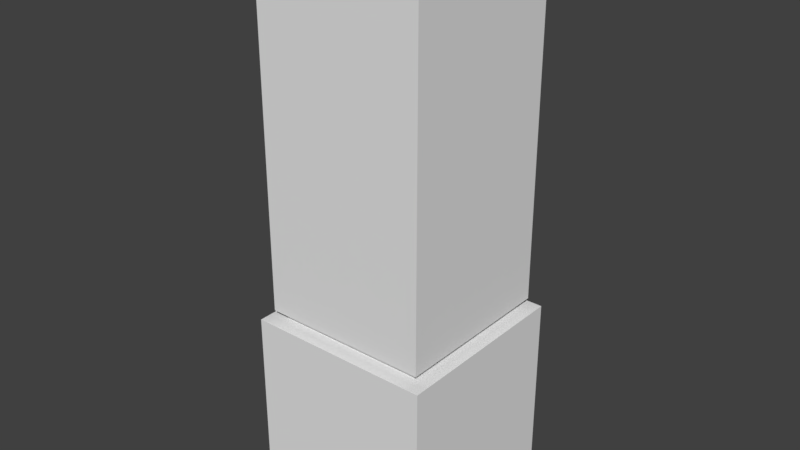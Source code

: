 # Source: Signal_Controller.blend  (saved by Blender 2.79.0; exported with 4.5.12 LTS)
import bpy
from mathutils import Matrix  # noqa: F401  (used for matrix-valued properties, if any)

bpy.ops.wm.read_factory_settings(use_empty=True)
scene = bpy.context.scene
scene.name = 'Scene'

# ---- collections
col_collection_1 = bpy.data.collections.new('Collection 1'); scene.collection.children.link(col_collection_1)

# ---- world
world_world = bpy.data.worlds.new('World'); scene.world = world_world
world_world.color = (0.05088, 0.05088, 0.05088)
world_world.use_sun_shadow = False
world_world.sun_shadow_jitter_overblur = 0.0
world_world.cycles.sampling_method = 'MANUAL'

# ---- meshes
me_cube_021 = bpy.data.meshes.new('Cube.021')
me_cube_021.from_pydata([(-1.0, -1.0, -1.0), (-1.0, -1.0, 1.0), (-1.0, 1.0, -1.0), (-1.0, 1.0, 1.0), (1.0, -1.0, -1.0), (1.0, -1.0, 1.0), (1.0, 1.0, -1.0), (1.0, 1.0, 1.0)], [], [(0, 1, 3, 2), (2, 3, 7, 6), (6, 7, 5, 4), (4, 5, 1, 0), (2, 6, 4, 0), (7, 3, 1, 5)])
me_cube_021.use_remesh_preserve_volume = False
me_cube_021.use_remesh_preserve_attributes = False
me_cube_021.use_mirror_vertex_groups = False
me_cube_021.update()
me_cube_022 = bpy.data.meshes.new('Cube.022')
me_cube_022.from_pydata([(-0.9, -0.9, -1.0), (-0.7955, -0.7955, 1.0), (-0.9, 0.9, -1.0), (-0.7955, 0.7955, 1.0), (0.9, -0.9, -1.0), (0.7955, -0.7955, 1.0), (0.9, 0.9, -1.0), (0.7955, 0.7955, 1.0), (-0.9, -0.9, 1.0), (-0.9, 0.9, 1.0), (0.9, 0.9, 1.0), (0.9, -0.9, 1.0), (-0.9, -0.9, 34.8), (-0.9, 0.9, 34.8), (0.9, 0.9, 34.8), (0.9, -0.9, 34.8), (-0.7955, -0.7955, 34.0), (-0.7955, 0.7955, 34.0), (0.7955, 0.7955, 34.0), (0.7955, -0.7955, 34.0), (-0.9, 0.69, -1.0), (-0.9, -0.69, -1.0), (-0.9, -0.8043, 1.0), (-0.9, 0.8043, 1.0), (0.9, -0.69, -1.0), (0.9, 0.69, -1.0), (0.9, 0.7312, 1.0), (0.9, -0.7312, 1.0), (-0.7955, -0.7312, 1.0), (-0.7955, 0.7312, 1.0), (0.7955, 0.7312, 1.0), (0.7955, -0.7312, 1.0), (-0.9, -0.6306, 35.6), (-0.9, 0.6306, 35.6), (0.9, 0.6306, 35.6), (0.9, -0.6306, 35.6), (-0.7955, -0.7312, 30.0), (-0.7955, 0.7312, 30.0), (0.7955, 0.7312, 30.0), (0.7955, -0.7312, 30.0), (-0.81, -0.81, -2.0), (-0.81, -0.81, 0.0), (-0.81, 0.81, -2.0), (-0.81, 0.81, 0.0), (0.81, -0.81, -2.0), (0.81, -0.81, 0.0), (0.81, 0.81, -2.0), (0.81, 0.81, 0.0), (0.9, -0.9, 31.1), (0.9, 0.9, 31.1), (-0.9, -0.9, 31.1), (-0.9, 0.9, 31.1), (0.9, -0.7312, 31.1), (0.9, 0.7312, 31.1), (-0.9, 0.8043, 31.1), (-0.9, -0.8043, 31.1), (-0.94, -0.8043, 1.0), (-0.94, 0.8043, 1.0), (-0.94, 0.8043, 31.1), (-0.94, -0.8043, 31.1), (-0.9, -0.6306, 37.6), (-0.9, 0.6306, 37.6), (0.9, 0.6306, 37.6), (0.9, -0.6306, 37.6), (-0.9973, -0.6411, 20.19), (-0.9973, -0.6411, 20.77), (-0.9973, -0.5835, 20.19), (-0.9973, -0.5835, 20.77), (-0.9397, -0.6411, 20.19), (-0.9397, -0.6411, 20.77), (-0.9397, -0.5835, 20.19), (-0.9397, -0.5835, 20.77), (-0.9973, -0.5749, 20.11), (-0.9973, -0.6498, 20.11), (-0.9973, -0.6498, 20.85), (-0.9973, -0.5749, 20.85), (-1.068, -0.5749, 20.11), (-1.068, -0.6498, 20.11), (-1.068, -0.6498, 20.85), (-1.068, -0.5749, 20.85), (-1.012, -0.5899, 20.11), (-1.012, -0.6348, 20.11), (-1.054, -0.5899, 20.11), (-1.054, -0.6348, 20.11), (-1.012, -0.5899, 18.48), (-1.012, -0.6348, 18.48), (-1.054, -0.5899, 18.48), (-1.054, -0.6348, 18.48), (-0.9685, -0.6923, 18.08), (-0.9685, -0.6923, 22.88), (-0.9685, -0.5323, 18.08), (-0.9685, -0.5323, 22.88), (-0.8725, -0.6923, 18.08), (-0.8725, -0.6923, 22.88), (-0.8725, -0.5323, 18.08), (-0.8725, -0.5323, 22.88), (-0.9753, -0.1512, 13.04), (-0.9753, 0.1512, 13.04), (-0.923, -0.1966, 13.04), (-0.923, 0.1966, 13.04), (-0.923, -0.1512, 13.44), (-0.923, 0.1512, 13.44), (-0.9753, 0.3488, 13.04), (-0.9753, 0.6512, 13.04), (-0.923, 0.3034, 13.04), (-0.923, 0.6966, 13.04), (-0.923, 0.3488, 13.44), (-0.923, 0.6512, 13.44), (-0.9753, -0.6712, 13.04), (-0.9753, -0.3688, 13.04), (-0.923, -0.7166, 13.04), (-0.923, -0.3234, 13.04), (-0.923, -0.6712, 13.44), (-0.923, -0.3688, 13.44), (-0.9753, -0.1512, 12.04), (-0.9753, 0.1512, 12.04), (-0.923, -0.1966, 12.04), (-0.923, 0.1966, 12.04), (-0.923, -0.1512, 12.44), (-0.923, 0.1512, 12.44), (-0.9753, 0.3488, 12.04), (-0.9753, 0.6512, 12.04), (-0.923, 0.3034, 12.04), (-0.923, 0.6966, 12.04), (-0.923, 0.3488, 12.44), (-0.923, 0.6512, 12.44), (-0.9753, -0.6712, 12.04), (-0.9753, -0.3688, 12.04), (-0.923, -0.7166, 12.04), (-0.923, -0.3234, 12.04), (-0.923, -0.6712, 12.44), (-0.923, -0.3688, 12.44), (-0.9753, -0.1512, 11.04), (-0.9753, 0.1512, 11.04), (-0.923, -0.1966, 11.04), (-0.923, 0.1966, 11.04), (-0.923, -0.1512, 11.44), (-0.923, 0.1512, 11.44), (-0.9753, 0.3488, 11.04), (-0.9753, 0.6512, 11.04), (-0.923, 0.3034, 11.04), (-0.923, 0.6966, 11.04), (-0.923, 0.3488, 11.44), (-0.923, 0.6512, 11.44), (-0.9753, -0.6712, 11.04), (-0.9753, -0.3688, 11.04), (-0.923, -0.7166, 11.04), (-0.923, -0.3234, 11.04), (-0.923, -0.6712, 11.44), (-0.923, -0.3688, 11.44), (-0.9753, -0.1512, 10.04), (-0.9753, 0.1512, 10.04), (-0.923, -0.1966, 10.04), (-0.923, 0.1966, 10.04), (-0.923, -0.1512, 10.44), (-0.923, 0.1512, 10.44), (-0.9753, 0.3488, 10.04), (-0.9753, 0.6512, 10.04), (-0.923, 0.3034, 10.04), (-0.923, 0.6966, 10.04), (-0.923, 0.3488, 10.44), (-0.923, 0.6512, 10.44), (-0.9753, -0.6712, 10.04), (-0.9753, -0.3688, 10.04), (-0.923, -0.7166, 10.04), (-0.923, -0.3234, 10.04), (-0.923, -0.6712, 10.44), (-0.923, -0.3688, 10.44), (-0.9753, -0.1512, 9.045), (-0.9753, 0.1512, 9.045), (-0.923, -0.1966, 9.045), (-0.923, 0.1966, 9.045), (-0.923, -0.1512, 9.445), (-0.923, 0.1512, 9.445), (-0.9753, 0.3488, 9.045), (-0.9753, 0.6512, 9.045), (-0.923, 0.3034, 9.045), (-0.923, 0.6966, 9.045), (-0.923, 0.3488, 9.445), (-0.923, 0.6512, 9.445), (-0.9753, -0.6712, 9.045), (-0.9753, -0.3688, 9.045), (-0.923, -0.7166, 9.045), (-0.923, -0.3234, 9.045), (-0.923, -0.6712, 9.445), (-0.923, -0.3688, 9.445), (-0.9753, -0.1512, 8.045), (-0.9753, 0.1512, 8.045), (-0.923, -0.1966, 8.045), (-0.923, 0.1966, 8.045), (-0.923, -0.1512, 8.445), (-0.923, 0.1512, 8.445), (-0.9753, 0.3488, 8.045), (-0.9753, 0.6512, 8.045), (-0.923, 0.3034, 8.045), (-0.923, 0.6966, 8.045), (-0.923, 0.3488, 8.445), (-0.923, 0.6512, 8.445), (-0.9753, -0.6712, 8.045), (-0.9753, -0.3688, 8.045), (-0.923, -0.7166, 8.045), (-0.923, -0.3234, 8.045), (-0.923, -0.6712, 8.445), (-0.923, -0.3688, 8.445), (-0.9753, -0.1512, 7.045), (-0.9753, 0.1512, 7.045), (-0.923, -0.1966, 7.045), (-0.923, 0.1966, 7.045), (-0.923, -0.1512, 7.445), (-0.923, 0.1512, 7.445), (-0.9753, 0.3488, 7.045), (-0.9753, 0.6512, 7.045), (-0.923, 0.3034, 7.045), (-0.923, 0.6966, 7.045), (-0.923, 0.3488, 7.445), (-0.923, 0.6512, 7.445), (-0.9753, -0.6712, 7.045), (-0.9753, -0.3688, 7.045), (-0.923, -0.7166, 7.045), (-0.923, -0.3234, 7.045), (-0.923, -0.6712, 7.445), (-0.923, -0.3688, 7.445), (-0.9753, -0.1512, 6.045), (-0.9753, 0.1512, 6.045), (-0.923, -0.1966, 6.045), (-0.923, 0.1966, 6.045), (-0.923, -0.1512, 6.445), (-0.923, 0.1512, 6.445), (-0.9753, 0.3488, 6.045), (-0.9753, 0.6512, 6.045), (-0.923, 0.3034, 6.045), (-0.923, 0.6966, 6.045), (-0.923, 0.3488, 6.445), (-0.923, 0.6512, 6.445), (-0.9753, -0.6712, 6.045), (-0.9753, -0.3688, 6.045), (-0.923, -0.7166, 6.045), (-0.923, -0.3234, 6.045), (-0.923, -0.6712, 6.445), (-0.923, -0.3688, 6.445), (-0.9753, -0.1512, 14.04), (-0.9753, 0.1512, 14.04), (-0.923, -0.1966, 14.04), (-0.923, 0.1966, 14.04), (-0.923, -0.1512, 14.44), (-0.923, 0.1512, 14.44), (-0.9753, 0.3488, 14.04), (-0.9753, 0.6512, 14.04), (-0.923, 0.3034, 14.04), (-0.923, 0.6966, 14.04), (-0.923, 0.3488, 14.44), (-0.923, 0.6512, 14.44), (-0.9753, -0.6712, 14.04), (-0.9753, -0.3688, 14.04), (-0.923, -0.7166, 14.04), (-0.923, -0.3234, 14.04), (-0.923, -0.6712, 14.44), (-0.923, -0.3688, 14.44)], [], [(20, 23, 9, 2), (2, 9, 10, 6), (24, 27, 11, 4), (4, 11, 8, 0), (21, 24, 4, 0), (31, 28, 1, 5), (55, 50, 12, 32), (3, 7, 18, 17), (5, 1, 16, 19), (53, 49, 14, 34), (34, 33, 61, 62), (33, 32, 60, 61), (35, 34, 62, 63), (60, 63, 62, 61), (50, 48, 15, 12), (49, 51, 13, 14), (31, 5, 19, 39), (29, 3, 17, 37), (1, 28, 36, 16), (28, 29, 37, 36), (7, 30, 38, 18), (30, 31, 39, 38), (33, 34, 14, 13), (35, 32, 12, 15), (32, 35, 63, 60), (17, 18, 19, 16), (48, 52, 35, 15), (52, 53, 34, 35), (51, 54, 33, 13), (54, 55, 32, 33), (7, 3, 29, 30), (30, 29, 28, 31), (2, 6, 25, 20), (20, 25, 24, 21), (6, 10, 26, 25), (25, 26, 27, 24), (0, 8, 22, 21), (21, 22, 23, 20), (40, 41, 43, 42), (42, 43, 47, 46), (46, 47, 45, 44), (44, 45, 41, 40), (42, 46, 44, 40), (47, 43, 41, 45), (22, 55, 59, 56), (9, 23, 54, 51), (27, 26, 53, 52), (11, 27, 52, 48), (10, 9, 51, 49), (8, 11, 48, 50), (26, 10, 49, 53), (22, 8, 50, 55), (57, 56, 59, 58), (55, 54, 58, 59), (23, 22, 56, 57), (54, 23, 57, 58), (64, 65, 74, 73), (66, 67, 71, 70), (68, 69, 65, 64), (66, 70, 68, 64), (71, 67, 65, 69), (72, 73, 81, 80), (65, 67, 75, 74), (66, 64, 73, 72), (67, 66, 72, 75), (77, 78, 79, 76), (75, 72, 76, 79), (73, 74, 78, 77), (74, 75, 79, 78), (81, 83, 87, 85), (73, 77, 83, 81), (77, 76, 82, 83), (76, 72, 80, 82), (84, 85, 87, 86), (80, 81, 85, 84), (82, 80, 84, 86), (83, 82, 86, 87), (88, 89, 91, 90), (90, 91, 95, 94), (92, 93, 89, 88), (90, 94, 92, 88), (95, 91, 89, 93), (97, 96, 100, 101), (98, 100, 96), (97, 101, 99), (103, 102, 106, 107), (104, 106, 102), (103, 107, 105), (109, 108, 112, 113), (110, 112, 108), (109, 113, 111), (115, 114, 118, 119), (116, 118, 114), (115, 119, 117), (121, 120, 124, 125), (122, 124, 120), (121, 125, 123), (127, 126, 130, 131), (128, 130, 126), (127, 131, 129), (133, 132, 136, 137), (134, 136, 132), (133, 137, 135), (139, 138, 142, 143), (140, 142, 138), (139, 143, 141), (145, 144, 148, 149), (146, 148, 144), (145, 149, 147), (151, 150, 154, 155), (152, 154, 150), (151, 155, 153), (157, 156, 160, 161), (158, 160, 156), (157, 161, 159), (163, 162, 166, 167), (164, 166, 162), (163, 167, 165), (169, 168, 172, 173), (170, 172, 168), (169, 173, 171), (175, 174, 178, 179), (176, 178, 174), (175, 179, 177), (181, 180, 184, 185), (182, 184, 180), (181, 185, 183), (187, 186, 190, 191), (188, 190, 186), (187, 191, 189), (193, 192, 196, 197), (194, 196, 192), (193, 197, 195), (199, 198, 202, 203), (200, 202, 198), (199, 203, 201), (205, 204, 208, 209), (206, 208, 204), (205, 209, 207), (211, 210, 214, 215), (212, 214, 210), (211, 215, 213), (217, 216, 220, 221), (218, 220, 216), (217, 221, 219), (223, 222, 226, 227), (224, 226, 222), (223, 227, 225), (229, 228, 232, 233), (230, 232, 228), (229, 233, 231), (235, 234, 238, 239), (236, 238, 234), (235, 239, 237), (241, 240, 244, 245), (242, 244, 240), (241, 245, 243), (247, 246, 250, 251), (248, 250, 246), (247, 251, 249), (253, 252, 256, 257), (254, 256, 252), (253, 257, 255)])
me_cube_022.use_remesh_preserve_volume = False
me_cube_022.use_remesh_preserve_attributes = False
me_cube_022.use_mirror_vertex_groups = False
me_cube_022.update()

# ---- objects
ob_cube_004 = bpy.data.objects.new('Cube.004', me_cube_021)
ob_cube_006 = bpy.data.objects.new('Cube.006', me_cube_022)

# ---- transforms, parenting, visibility, modifiers, constraints
ob_cube_004.location = (0.0, 0.5, -0.5)
ob_cube_004.scale = (0.5, 0.5, 0.5)
ob_cube_004.lineart.crease_threshold = 0.0
ob_cube_006.location = (0.0, 0.5, 0.1)
ob_cube_006.scale = (0.5, 0.5, 0.05)
ob_cube_006.lineart.crease_threshold = 0.0

# ---- collection membership
col_collection_1.objects.link(ob_cube_004)
col_collection_1.objects.link(ob_cube_006)

# ---- scene / render settings (as saved in the file)
scene.frame_start = 1; scene.frame_end = 250; scene.frame_set(1)
scene.render.engine = 'BLENDER_EEVEE_NEXT'
scene.render.resolution_percentage = 50
scene.render.dither_intensity = 0.0
scene.cycles.use_denoising = False
scene.cycles.samples = 128
scene.cycles.sampling_pattern = 'TABULATED_SOBOL'
scene.cycles.use_adaptive_sampling = False
scene.cycles.use_light_tree = False
scene.cycles.blur_glossy = 0.0
scene.cycles.sample_clamp_indirect = 0.0
scene.view_settings.view_transform = 'Standard'
bpy.context.view_layer.update()

# ---- added for rendering (the .blend has no active camera and no usable light): camera, sun
cam_auto = bpy.data.cameras.new('AutoCamera')
cam_auto.lens = 50.0
cam_auto.sensor_width = 36.0
cam_auto.clip_end = 1000.0
ob_auto_camera = bpy.data.objects.new('AutoCamera', cam_auto)
scene.collection.objects.link(ob_auto_camera)
ob_auto_camera.location = (3.04453, -3.17398, 2.93932)
ob_auto_camera.rotation_euler = (1.09748, -7.21219e-08, 0.694738)
scene.camera = ob_auto_camera
light_auto_sun = bpy.data.lights.new('AutoSun', 'SUN')
light_auto_sun.energy = 3.0
light_auto_sun.angle = 0.0523599
ob_auto_sun = bpy.data.objects.new('AutoSun', light_auto_sun)
scene.collection.objects.link(ob_auto_sun)
ob_auto_sun.rotation_euler = (0.872665, 0.174533, 0.523599)
bpy.context.view_layer.update()
